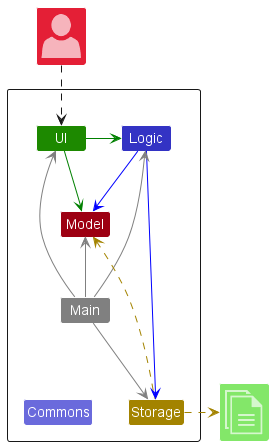

The diagram above was rendered by PlantUML. Its source (embedded in the PNG):
@startuml
!include <office/Concepts/globe_internet>
!include <office/Concepts/documents>
!include <office/Users/user>
!include ../style.puml

Package " "<<Rectangle>>{
    Class UI UI_COLOR
    Class Logic LOGIC_COLOR
    Class Storage STORAGE_COLOR
    Class Model MODEL_COLOR
    Class Main #grey
    Class Commons LOGIC_COLOR_T2
}

Class "<$user>" as User MODEL_COLOR_T2
Class "<$documents>" as File UI_COLOR_T1


UI -[#green]> Logic
UI -right[#green]-> Model
Logic -[#blue]-> Storage
Logic -down[#blue]-> Model
Main -[#grey]-> UI
Main -[#grey]-> Logic
Main -[#grey]-> Storage
Main -up[#grey]-> Model
Main -down[hidden]-> Commons

Storage -up[STORAGE_COLOR].> Model
Storage .right[STORAGE_COLOR].>File
User ..> UI
@enduml